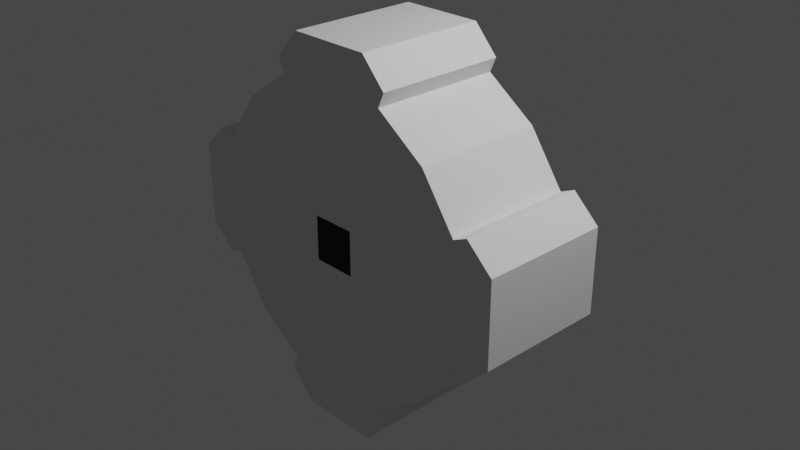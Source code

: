 # Source: base_HDU_hab_IVA.blend  (saved by Blender 3.1.7; exported with 4.5.12 LTS)
import bpy
from mathutils import Matrix  # noqa: F401  (used for matrix-valued properties, if any)

bpy.ops.wm.read_factory_settings(use_empty=True)
scene = bpy.context.scene
scene.name = 'Scene'

# ---- collections
col_collection = bpy.data.collections.new('Collection'); scene.collection.children.link(col_collection)

# ---- world
world_world = bpy.data.worlds.new('World'); scene.world = world_world
world_world.use_nodes = True; world_world.node_tree.nodes.clear()
_N = world_world.node_tree.nodes; _L = world_world.node_tree.links
n0 = _N.new('ShaderNodeOutputWorld'); n0.name = 'World Output'; n0.location = (300, 300)
n1 = _N.new('ShaderNodeBackground'); n1.name = 'Background'; n1.location = (10, 300)
n1.inputs[0].default_value = (0.05088, 0.05088, 0.05088, 1.0)
_L.new(n1.outputs[0], n0.inputs[0])
n0.is_active_output = True
world_world.color = (0.05088, 0.05088, 0.05088)
world_world.use_sun_shadow = False
world_world.sun_shadow_jitter_overblur = 0.0

# ---- cameras
cam_camera = bpy.data.cameras.new('Camera')
cam_camera.clip_end = 100.0
cam_camera.ortho_scale = 7.314

# ---- lights
light_light = bpy.data.lights.new('Light', 'POINT')
light_light.transmission_factor = 0.0
light_light.energy = 1000.0
light_light.shadow_soft_size = 0.1
light_light.shadow_maximum_resolution = 0.006
light_light.use_absolute_resolution = True

# ---- meshes
me_shellcollider_collider = bpy.data.meshes.new('shellCollider.collider')
me_shellcollider_collider.from_pydata([(0.3884, 0.5553, 1.705), (0.658, 0.5553, 1.588), (0.658, -0.867, 1.588), (0.3884, -0.867, 1.705), (1.588, -0.867, -0.658), (1.205, 0.5553, 1.205), (1.205, -0.867, 1.205), (1.705, 0.5553, 0.3883), (0.5977, 0.5553, 1.133e-09), (1.705, 0.5553, -0.3883), (1.588, 0.5553, 0.658), (1.588, -0.867, 0.658), (0.3884, 0.5553, 1.705), (1.705, -0.867, 0.3883), (0.658, 0.5553, 1.588), (1.705, -0.867, -0.3883), (1.588, 0.5553, -0.658), (1.588, -0.867, -0.658), (1.205, 0.5553, -1.205), (1.205, -0.867, -1.205), (0.4227, 0.5553, -0.4227), (0.658, 0.5553, -1.588), (0.658, -0.867, -1.588), (0.3884, 0.5553, -1.705), (0.658, -0.867, 1.588), (0.3884, -0.867, -1.705), (-0.3884, 0.5553, -1.705), (-0.3884, -0.867, -1.705), (0.3884, -0.867, 1.705), (-0.658, 0.5553, -1.588), (-0.658, -0.867, -1.588), (-1.205, 0.5553, -1.205), (-1.205, -0.867, -1.205), (-2.997e-09, 0.5553, 0.5977), (0.4227, 0.5553, 0.4227), (-1.588, 0.5553, -0.658), (-1.588, -0.867, -0.658), (-1.705, 0.5553, -0.3883), (-1.705, -0.867, -0.3883), (1.588, 0.5553, 0.658), (-1.705, -0.867, 0.3883), (1.588, -0.867, 0.658), (-1.705, 0.5553, 0.3883), (-1.588, 0.5553, 0.658), (-1.588, -0.867, 0.658), (-1.205, 0.5553, 1.205), (-1.205, -0.867, 1.205), (-0.658, 0.5553, 1.588), (-0.658, -0.867, 1.588), (-0.3884, 0.5553, 1.705), (1.588, 0.5553, -0.658), (-0.3884, -0.867, 1.705), (0.2411, -0.867, 0.2411), (0.2411, -0.867, -0.2411), (-0.2411, -0.867, -0.2411), (-0.4227, 0.5553, 0.4227), (-0.2411, -0.867, 0.2411), (-2.997e-09, 0.867, 0.5977), (0.4227, 0.867, 0.4227), (0.5977, 0.867, 1.133e-09), (0.4227, 0.867, -0.4227), (4.926e-08, 0.5553, -0.5977), (4.926e-08, 0.867, -0.5977), (-0.4227, 0.867, -0.4227), (-0.4227, 0.5553, -0.4227), (-0.5977, 0.5553, -3.212e-08), (-0.5977, 0.867, -3.212e-08), (-0.4227, 0.867, 0.4227), (0.2387, 0.867, 0.2387), (0.2387, 0.867, -0.2387), (-0.2387, 0.867, -0.2387), (-0.2387, 0.867, 0.2387), (1.705, 0.5553, -0.3883), (1.705, -0.867, -0.3883), (-0.3884, 0.5553, -1.705), (-0.3884, -0.867, -1.705), (-1.705, -0.867, -0.3883), (-1.705, -0.867, 0.3883), (-1.705, 0.5553, 0.3883), (-1.588, 0.5553, 0.658), (-0.658, -0.867, -1.588), (-0.3884, -0.867, 1.705), (-0.658, -0.867, 1.588), (0.3884, 0.5553, -1.705), (-0.3884, 0.5553, 1.705), (-1.588, -0.867, 0.658), (1.705, 0.5553, 0.3883), (1.705, -0.867, 0.3883), (0.658, 0.5553, -1.588), (0.658, -0.867, -1.588), (0.3884, -0.867, -1.705), (-0.658, 0.5553, -1.588), (-1.588, 0.5553, -0.658), (-1.588, -0.867, -0.658), (-1.705, 0.5553, -0.3883), (-0.658, 0.5553, 1.588), (0.3884, 0.5553, -1.705), (0.3884, -0.867, -1.705), (-0.3884, 0.5553, -1.705), (-0.3884, -0.867, -1.705), (-1.705, 0.5553, 0.3883), (-1.588, 0.5553, 0.658), (-1.705, -0.867, 0.3883), (-1.705, -0.867, -0.3883), (-0.658, -0.867, 1.588), (-0.3884, -0.867, 1.705), (0.3884, -0.867, 1.705), (1.705, 0.5553, 0.3883), (1.705, 0.5553, -0.3883), (-1.588, -0.867, 0.658), (0.658, 0.5553, 1.588), (0.658, -0.867, 1.588), (1.705, -0.867, 0.3883), (1.705, -0.867, -0.3883), (0.658, 0.5553, -1.588), (0.658, -0.867, -1.588), (0.3884, 0.5553, 1.705), (-0.3884, 0.5553, 1.705), (1.588, -0.867, 0.658), (1.588, -0.867, -0.658), (-0.658, -0.867, -1.588), (1.588, 0.5553, -0.658), (1.588, 0.5553, 0.658), (-0.658, 0.5553, -1.588), (-1.588, 0.5553, -0.658), (-1.588, -0.867, -0.658), (-1.705, 0.5553, -0.3883), (-0.658, 0.5553, 1.588), (0.3884, 0.5553, -1.705), (0.3884, -0.867, -1.705), (-0.3884, 0.5553, -1.705), (-0.3884, -0.867, -1.705), (-1.705, 0.5553, 0.3883), (-1.588, 0.5553, 0.658), (-1.705, -0.867, 0.3883), (-1.705, -0.867, -0.3883), (-0.658, -0.867, 1.588), (-0.3884, -0.867, 1.705), (0.3884, -0.867, 1.705), (1.705, 0.5553, 0.3883), (1.705, 0.5553, -0.3883), (-1.588, -0.867, 0.658), (0.658, 0.5553, 1.588), (0.658, -0.867, 1.588), (1.705, -0.867, 0.3883), (1.705, -0.867, -0.3883), (0.658, 0.5553, -1.588), (0.658, -0.867, -1.588), (0.3884, 0.5553, 1.705), (-0.3884, 0.5553, 1.705), (1.588, -0.867, 0.658), (1.588, -0.867, -0.658), (-0.658, -0.867, -1.588), (1.588, 0.5553, -0.658), (1.588, 0.5553, 0.658), (-0.658, 0.5553, -1.588), (-1.588, 0.5553, -0.658), (-1.588, -0.867, -0.658), (-1.705, 0.5553, -0.3883), (-0.658, 0.5553, 1.588), (0.4573, 0.5553, -2.038), (0.4573, -0.867, -2.038), (-0.4573, 0.5553, -2.038), (-0.4573, -0.867, -2.038), (-2.038, 0.5553, 0.4571), (-1.745, 0.5553, 0.7276), (-2.038, -0.867, 0.4571), (-2.038, -0.867, -0.4571), (-0.7277, -0.867, 1.745), (-0.4573, -0.867, 2.038), (0.4573, -0.867, 2.038), (2.038, 0.5553, 0.4571), (2.038, 0.5553, -0.4571), (-1.745, -0.867, 0.7276), (0.7277, 0.5553, 1.745), (0.7277, -0.867, 1.745), (2.038, -0.867, 0.4571), (2.038, -0.867, -0.4571), (0.7277, 0.5553, -1.745), (0.7277, -0.867, -1.745), (0.4573, 0.5553, 2.038), (-0.4573, 0.5553, 2.038), (1.745, -0.867, 0.7276), (1.745, -0.867, -0.7276), (-0.7277, -0.867, -1.745), (1.745, 0.5553, -0.7276), (1.745, 0.5553, 0.7276), (-0.7277, 0.5553, -1.745), (-1.745, 0.5553, -0.7276), (-1.745, -0.867, -0.7276), (-2.038, 0.5553, -0.4571), (-0.7277, 0.5553, 1.745)], [], [(36, 35, 92, 93), (17, 15, 73, 4), (85, 77, 102, 109), (30, 27, 75, 80), (8, 9, 7), (57, 33, 55, 67), (9, 16, 50, 72), (78, 79, 101, 100), (47, 49, 84, 95), (15, 13, 87, 73), (74, 91, 123, 98), (86, 72, 108, 107), (28, 81, 105, 106), (1, 2, 24, 14), (9, 8, 16), (35, 31, 64, 65), (46, 44, 43, 45), (48, 47, 95, 82), (41, 39, 122, 118), (42, 43, 79, 78), (11, 10, 39, 41), (84, 12, 116, 117), (95, 84, 117, 127), (81, 82, 104, 105), (67, 55, 65, 66), (0, 33, 1), (18, 16, 8, 20), (48, 46, 45, 47), (22, 19, 18, 21), (49, 0, 12, 84), (36, 32, 31, 35), (24, 28, 106, 111), (89, 88, 114, 115), (82, 95, 127, 104), (6, 2, 1, 5), (19, 17, 16, 18), (40, 56, 54, 38), (13, 11, 41, 87), (25, 22, 89, 90), (3, 2, 52), (2, 6, 52), (33, 0, 49), (6, 11, 52), (11, 13, 52), (3, 52, 56, 51), (15, 17, 53), (17, 19, 53), (23, 21, 20, 61), (5, 34, 10), (19, 22, 53), (22, 25, 53), (34, 8, 7, 10), (27, 30, 54), (30, 32, 54), (26, 61, 64, 31), (49, 47, 33), (32, 36, 54), (36, 38, 54), (15, 53, 52, 13), (40, 44, 56), (44, 46, 56), (46, 48, 56), (48, 51, 56), (27, 54, 53, 25), (29, 30, 80, 91), (66, 65, 64, 63), (62, 61, 20, 60), (59, 8, 34, 58), (60, 20, 8, 59), (11, 6, 5, 10), (58, 34, 33, 57), (32, 30, 29, 31), (58, 57, 68), (59, 58, 69), (58, 68, 69), (60, 59, 69), (62, 60, 70), (60, 69, 70), (63, 62, 70), (66, 63, 71), (63, 70, 71), (67, 66, 71), (57, 67, 68), (67, 71, 68), (18, 20, 21), (5, 1, 33, 34), (42, 65, 55, 45), (29, 26, 31), (47, 45, 55, 33), (37, 35, 65), (43, 42, 45), (42, 37, 65), (26, 23, 61), (63, 64, 61, 62), (44, 40, 77, 85), (35, 37, 94, 92), (16, 17, 4, 50), (22, 21, 88, 89), (3, 51, 81, 28), (21, 23, 83, 88), (51, 48, 82, 81), (0, 1, 14, 12), (37, 42, 78, 94), (27, 25, 90, 75), (2, 3, 28, 24), (38, 36, 93, 76), (7, 9, 72, 86), (43, 44, 85, 79), (26, 29, 91, 74), (23, 26, 74, 83), (40, 38, 76, 77), (10, 7, 86, 39), (100, 101, 133, 132), (117, 116, 148, 149), (124, 126, 158, 156), (125, 124, 156, 157), (99, 97, 129, 131), (123, 120, 152, 155), (122, 107, 139, 154), (115, 114, 146, 147), (116, 110, 142, 148), (98, 123, 155, 130), (113, 112, 144, 145), (118, 122, 154, 150), (39, 86, 107, 122), (91, 80, 120, 123), (87, 41, 118, 112), (14, 24, 111, 110), (77, 76, 103, 102), (93, 92, 124, 125), (92, 94, 126, 124), (75, 90, 97, 99), (88, 83, 96, 114), (72, 50, 121, 108), (94, 78, 100, 126), (80, 75, 99, 120), (76, 93, 125, 103), (12, 14, 110, 116), (79, 85, 109, 101), (73, 87, 112, 113), (90, 89, 115, 97), (50, 4, 119, 121), (4, 73, 113, 119), (83, 74, 98, 96), (133, 141, 173, 165), (128, 130, 162, 160), (146, 128, 160, 178), (135, 157, 189, 167), (134, 135, 167, 166), (151, 145, 177, 183), (158, 132, 164, 190), (144, 150, 182, 176), (132, 133, 165, 164), (149, 148, 180, 181), (156, 158, 190, 188), (157, 156, 188, 189), (112, 118, 150, 144), (126, 100, 132, 158), (119, 113, 145, 151), (102, 103, 135, 134), (103, 125, 157, 135), (114, 96, 128, 146), (96, 98, 130, 128), (101, 109, 141, 133), (105, 104, 136, 137), (97, 115, 147, 129), (120, 99, 131, 152), (106, 105, 137, 138), (104, 127, 159, 136), (121, 119, 151, 153), (107, 108, 140, 139), (127, 117, 149, 159), (108, 121, 153, 140), (109, 102, 134, 141), (111, 106, 138, 143), (110, 111, 143, 142), (163, 161, 160, 162), (177, 172, 185, 183), (176, 182, 186, 171), (180, 174, 175, 170), (177, 176, 171, 172), (161, 179, 178, 160), (167, 189, 188, 190), (173, 166, 164, 165), (163, 162, 187, 184), (166, 167, 190, 164), (169, 181, 180, 170), (169, 168, 191, 181), (137, 136, 168, 169), (129, 147, 179, 161), (152, 131, 163, 184), (138, 137, 169, 170), (136, 159, 191, 168), (153, 151, 183, 185), (139, 140, 172, 171), (159, 149, 181, 191), (140, 153, 185, 172), (141, 134, 166, 173), (143, 138, 170, 175), (142, 143, 175, 174), (150, 154, 186, 182), (145, 144, 176, 177), (130, 155, 187, 162), (148, 142, 174, 180), (147, 146, 178, 179), (154, 139, 171, 186), (155, 152, 184, 187), (131, 129, 161, 163)])
me_shellcollider_collider.use_remesh_fix_poles = True
me_shellcollider_collider.use_remesh_preserve_attributes = False
me_shellcollider_collider.update()

# ---- objects
ob_light = bpy.data.objects.new('Light', light_light)
ob_camera = bpy.data.objects.new('Camera', cam_camera)
ob_freeiva = bpy.data.objects.new('FreeIva', None)
ob_shellcollider = bpy.data.objects.new('shellCollider', me_shellcollider_collider)

# ---- transforms, parenting, visibility, modifiers, constraints
ob_light.location = (4.076, 1.005, 5.904)
ob_light.rotation_euler = (0.6503, 0.05522, 1.866)
ob_light.lock_rotations_4d = False
ob_light.empty_display_type = 'ARROWS'
ob_light.color = (0.0, 0.0, 0.0, 0.0)
ob_light.lineart.crease_threshold = 0.0
ob_camera.location = (7.359, -6.926, 4.958)
ob_camera.rotation_euler = (1.109, -4.651e-08, 0.8149)
ob_camera.lock_rotations_4d = False
ob_camera.empty_display_type = 'ARROWS'
ob_camera.color = (0.0, 0.0, 0.0, 0.0)
ob_camera.display_type = 'WIRE'
ob_camera.lineart.crease_threshold = 0.0
ob_freeiva.location = (0.0, 0.0, 0.0)
ob_freeiva.rotation_mode = 'QUATERNION'
ob_freeiva.rotation_quaternion = (1.0, 0.0, 0.0, 0.0)
ob_shellcollider.parent = ob_freeiva
ob_shellcollider.location = (0.0, 0.0, 0.0)
ob_shellcollider.rotation_mode = 'QUATERNION'
ob_shellcollider.rotation_quaternion = (1.0, 0.0, 0.0, 0.0)

# ---- collection membership
col_collection.objects.link(ob_light)
col_collection.objects.link(ob_camera)
col_collection.objects.link(ob_freeiva)
col_collection.objects.link(ob_shellcollider)

# ---- scene / render settings (as saved in the file)
scene.camera = ob_camera
scene.frame_start = 1; scene.frame_end = 250; scene.frame_set(1)
scene.render.engine = 'BLENDER_EEVEE_NEXT'
scene.cycles.sampling_pattern = 'TABULATED_SOBOL'
scene.cycles.use_light_tree = False
scene.view_settings.view_transform = 'Filmic'
bpy.context.view_layer.update()
